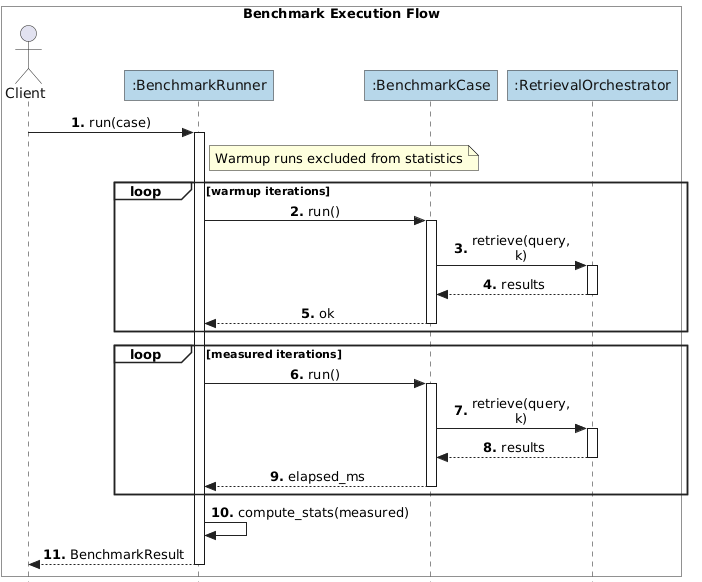

The diagram above was rendered by PlantUML. Its source (embedded in the PNG):
@startuml
skinparam style strictuml
skinparam shadowing false
skinparam monochrome false
skinparam sequenceMessageAlign center
skinparam responseMessageBelowArrow true
skinparam maxMessageSize 55
skinparam roundcorner 0
skinparam ParticipantBackgroundColor #B7D7EA
skinparam ParticipantBorderColor #222222
skinparam ParticipantFontColor #111111
skinparam ActorBorderColor #222222
skinparam ActorFontColor #111111
skinparam LifeLineBorderColor #222222
skinparam LifeLineBackgroundColor #FFFFFF
skinparam SequenceBoxBorderColor #222222
skinparam SequenceGroupBorderColor #222222
skinparam SequenceGroupBackgroundColor #FFFFFF
skinparam ArrowColor #222222
skinparam ArrowThickness 1
hide footbox

box "Benchmark Execution Flow" #FFFFFF
actor Client
participant ":BenchmarkRunner" as Runner
participant ":BenchmarkCase" as Case
participant ":RetrievalOrchestrator" as Retriever
end box

autonumber 1 "<b>0."

Client -> Runner : run(case)
activate Runner

note right of Runner : Warmup runs excluded from statistics

loop warmup iterations
  Runner -> Case : run()
  activate Case
  Case -> Retriever : retrieve(query, k)
  activate Retriever
  Retriever --> Case : results
  deactivate Retriever
  Case --> Runner : ok
  deactivate Case
end

loop measured iterations
  Runner -> Case : run()
  activate Case
  Case -> Retriever : retrieve(query, k)
  activate Retriever
  Retriever --> Case : results
  deactivate Retriever
  Case --> Runner : elapsed_ms
  deactivate Case
end

Runner -> Runner : compute_stats(measured)
Runner --> Client : BenchmarkResult
deactivate Runner
@enduml